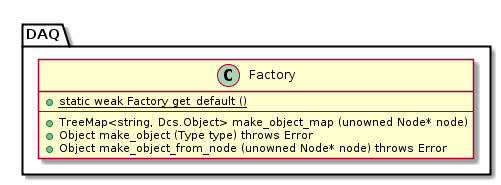

The diagram above was rendered by PlantUML. Its source (embedded in the PNG):
@startuml
class DAQ.Factory {
    +{static}static weak Factory get_default ()
    ----
    +TreeMap<string, Dcs.Object> make_object_map (unowned Node* node)
    +Object make_object (Type type) throws Error
    +Object make_object_from_node (unowned Node* node) throws Error
}
@enduml